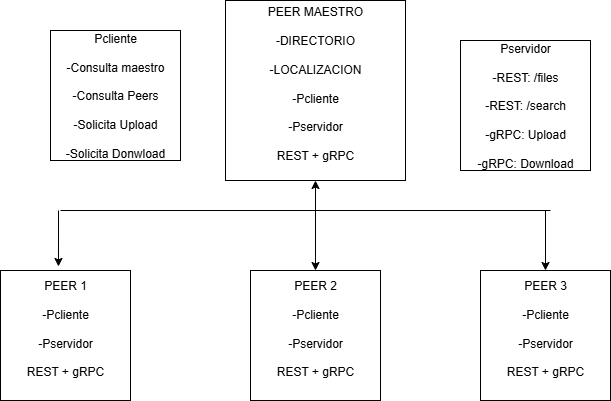

The diagram above was exported from draw.io. Its source (the exported page's mxGraphModel, read from the mxfile embedded in the PNG):
<mxGraphModel dx="1426" dy="751" grid="1" gridSize="10" guides="1" tooltips="1" connect="1" arrows="1" fold="1" page="1" pageScale="1" pageWidth="827" pageHeight="1169" math="0" shadow="0">
  <root>
    <mxCell id="0" />
    <mxCell id="1" parent="0" />
    <mxCell id="VdI4wFRqGUBvocs9jJpf-1" value="PEER 1&lt;div&gt;&lt;br&gt;&lt;div&gt;-Pcliente&lt;/div&gt;&lt;div&gt;&lt;br&gt;&lt;/div&gt;&lt;div&gt;-Pservidor&lt;/div&gt;&lt;div&gt;&lt;br&gt;&lt;/div&gt;&lt;div&gt;REST + gRPC&lt;br&gt;&lt;div&gt;&lt;br&gt;&lt;/div&gt;&lt;/div&gt;&lt;/div&gt;" style="whiteSpace=wrap;html=1;aspect=fixed;" vertex="1" parent="1">
      <mxGeometry x="90" y="300" width="130" height="130" as="geometry" />
    </mxCell>
    <mxCell id="VdI4wFRqGUBvocs9jJpf-2" value="PEER 2&lt;div&gt;&lt;br&gt;&lt;div&gt;-Pcliente&lt;/div&gt;&lt;div&gt;&lt;br&gt;&lt;/div&gt;&lt;div&gt;-Pservidor&lt;/div&gt;&lt;div&gt;&lt;br&gt;&lt;/div&gt;&lt;div&gt;REST + gRPC&lt;br&gt;&lt;div&gt;&lt;br&gt;&lt;/div&gt;&lt;/div&gt;&lt;/div&gt;" style="whiteSpace=wrap;html=1;aspect=fixed;" vertex="1" parent="1">
      <mxGeometry x="340" y="300" width="130" height="130" as="geometry" />
    </mxCell>
    <mxCell id="VdI4wFRqGUBvocs9jJpf-4" value="PEER 3&lt;div&gt;&lt;br&gt;&lt;div&gt;-Pcliente&lt;/div&gt;&lt;div&gt;&lt;br&gt;&lt;/div&gt;&lt;div&gt;-Pservidor&lt;/div&gt;&lt;div&gt;&lt;br&gt;&lt;/div&gt;&lt;div&gt;REST + gRPC&lt;br&gt;&lt;div&gt;&lt;br&gt;&lt;/div&gt;&lt;/div&gt;&lt;/div&gt;" style="whiteSpace=wrap;html=1;aspect=fixed;" vertex="1" parent="1">
      <mxGeometry x="570" y="300" width="130" height="130" as="geometry" />
    </mxCell>
    <mxCell id="VdI4wFRqGUBvocs9jJpf-9" value="&lt;font&gt;PEER MAESTRO&lt;/font&gt;&lt;div&gt;&lt;font&gt;&lt;br&gt;&lt;/font&gt;&lt;div&gt;&lt;font&gt;-DIRECTORIO&lt;/font&gt;&lt;/div&gt;&lt;div&gt;&lt;font&gt;&lt;br&gt;&lt;/font&gt;&lt;/div&gt;&lt;div&gt;&lt;font&gt;-LOCALIZACION&lt;/font&gt;&lt;/div&gt;&lt;div&gt;&lt;font&gt;&lt;br&gt;&lt;/font&gt;&lt;/div&gt;&lt;div&gt;&lt;div&gt;&lt;font&gt;-Pcliente&lt;/font&gt;&lt;/div&gt;&lt;div&gt;&lt;font&gt;&lt;br&gt;&lt;/font&gt;&lt;/div&gt;&lt;div&gt;&lt;font&gt;-Pservidor&lt;/font&gt;&lt;/div&gt;&lt;div&gt;&lt;font&gt;&lt;br&gt;&lt;/font&gt;&lt;/div&gt;&lt;div&gt;&lt;font&gt;REST + gRPC&lt;/font&gt;&lt;/div&gt;&lt;/div&gt;&lt;div&gt;&lt;div&gt;&lt;br&gt;&lt;/div&gt;&lt;/div&gt;&lt;/div&gt;" style="whiteSpace=wrap;html=1;aspect=fixed;" vertex="1" parent="1">
      <mxGeometry x="315" y="30" width="180" height="180" as="geometry" />
    </mxCell>
    <mxCell id="VdI4wFRqGUBvocs9jJpf-10" value="" style="endArrow=classic;html=1;rounded=0;entryX=0.5;entryY=1;entryDx=0;entryDy=0;" edge="1" parent="1" target="VdI4wFRqGUBvocs9jJpf-9">
      <mxGeometry width="50" height="50" relative="1" as="geometry">
        <mxPoint x="405" y="240" as="sourcePoint" />
        <mxPoint x="410" y="200" as="targetPoint" />
      </mxGeometry>
    </mxCell>
    <mxCell id="VdI4wFRqGUBvocs9jJpf-11" value="" style="endArrow=none;html=1;rounded=0;" edge="1" parent="1">
      <mxGeometry width="50" height="50" relative="1" as="geometry">
        <mxPoint x="150" y="240" as="sourcePoint" />
        <mxPoint x="640" y="240" as="targetPoint" />
      </mxGeometry>
    </mxCell>
    <mxCell id="VdI4wFRqGUBvocs9jJpf-12" value="" style="endArrow=classic;html=1;rounded=0;entryX=0.446;entryY=-0.031;entryDx=0;entryDy=0;entryPerimeter=0;" edge="1" parent="1" target="VdI4wFRqGUBvocs9jJpf-1">
      <mxGeometry width="50" height="50" relative="1" as="geometry">
        <mxPoint x="148" y="240" as="sourcePoint" />
        <mxPoint x="150" y="210" as="targetPoint" />
      </mxGeometry>
    </mxCell>
    <mxCell id="VdI4wFRqGUBvocs9jJpf-13" value="" style="endArrow=classic;html=1;rounded=0;entryX=0.5;entryY=0;entryDx=0;entryDy=0;" edge="1" parent="1" target="VdI4wFRqGUBvocs9jJpf-2">
      <mxGeometry width="50" height="50" relative="1" as="geometry">
        <mxPoint x="405" y="240" as="sourcePoint" />
        <mxPoint x="440" y="230" as="targetPoint" />
      </mxGeometry>
    </mxCell>
    <mxCell id="VdI4wFRqGUBvocs9jJpf-14" value="" style="endArrow=classic;html=1;rounded=0;entryX=0.5;entryY=0;entryDx=0;entryDy=0;" edge="1" parent="1" target="VdI4wFRqGUBvocs9jJpf-4">
      <mxGeometry width="50" height="50" relative="1" as="geometry">
        <mxPoint x="635" y="240" as="sourcePoint" />
        <mxPoint x="680" y="210" as="targetPoint" />
      </mxGeometry>
    </mxCell>
    <mxCell id="VdI4wFRqGUBvocs9jJpf-15" value="&lt;div&gt;&lt;div&gt;&lt;div&gt;Pcliente&lt;/div&gt;&lt;div&gt;&lt;br&gt;&lt;/div&gt;&lt;div&gt;-Consulta maestro&lt;/div&gt;&lt;div&gt;&lt;br&gt;&lt;/div&gt;&lt;div&gt;-Consulta Peers&lt;/div&gt;&lt;div&gt;&lt;br&gt;&lt;/div&gt;&lt;div&gt;-Solicita Upload&lt;/div&gt;&lt;div&gt;&lt;br&gt;&lt;/div&gt;&lt;div&gt;-Solicita Donwload&lt;/div&gt;&lt;/div&gt;&lt;/div&gt;" style="whiteSpace=wrap;html=1;aspect=fixed;" vertex="1" parent="1">
      <mxGeometry x="140" y="60" width="130" height="130" as="geometry" />
    </mxCell>
    <mxCell id="VdI4wFRqGUBvocs9jJpf-16" value="&lt;div&gt;&lt;div&gt;&lt;div&gt;Pservidor&lt;/div&gt;&lt;div&gt;&lt;br&gt;&lt;/div&gt;&lt;div&gt;-REST: /files&lt;/div&gt;&lt;div&gt;&lt;br&gt;&lt;/div&gt;&lt;div&gt;-REST: /search&lt;/div&gt;&lt;div&gt;&lt;br&gt;&lt;/div&gt;&lt;div&gt;-gRPC: Upload&lt;/div&gt;&lt;div&gt;&lt;br&gt;&lt;/div&gt;&lt;div&gt;-gRPC: Download&lt;/div&gt;&lt;/div&gt;&lt;/div&gt;" style="whiteSpace=wrap;html=1;aspect=fixed;" vertex="1" parent="1">
      <mxGeometry x="550" y="70" width="130" height="130" as="geometry" />
    </mxCell>
  </root>
</mxGraphModel>